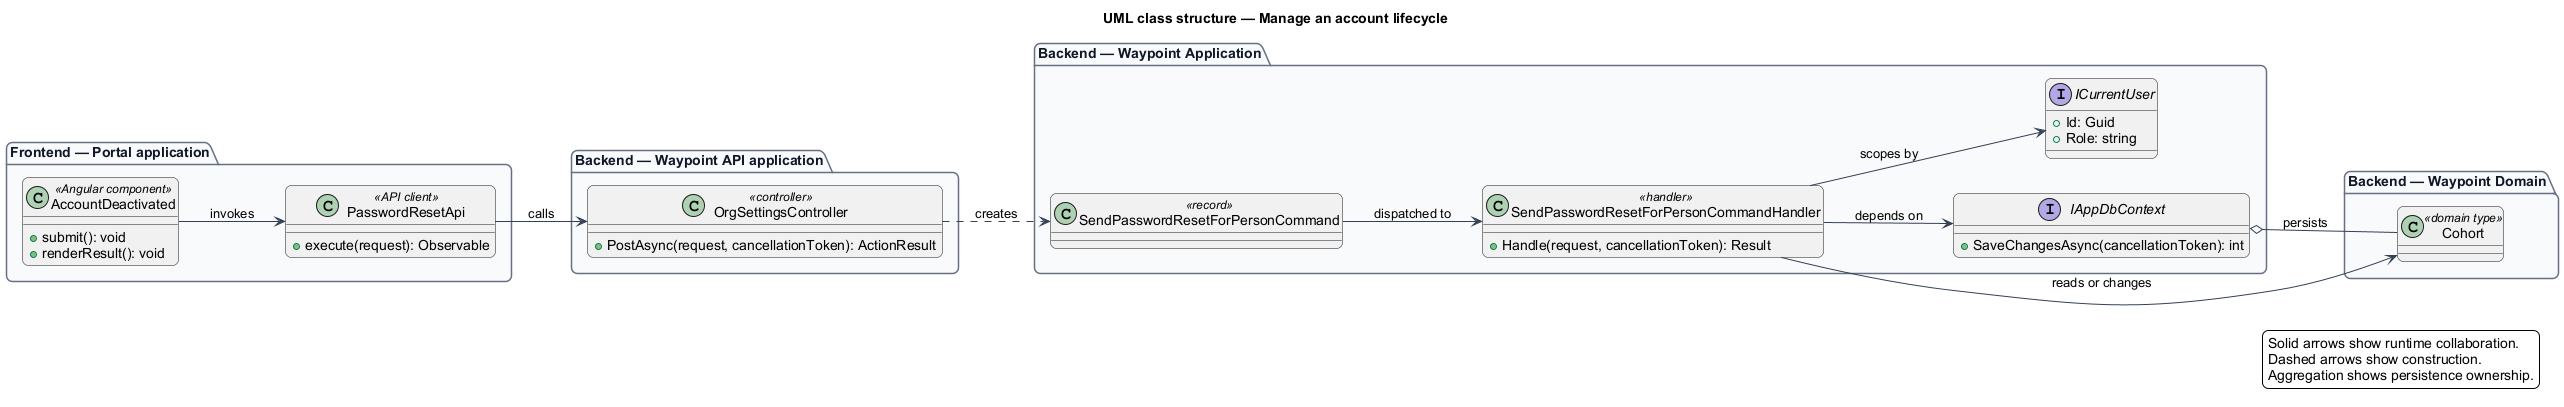

The diagram above was rendered by PlantUML. Its source (embedded in the PNG):
@startuml
left to right direction
title UML class structure — Manage an account lifecycle
skinparam backgroundColor #FFFFFF
skinparam shadowing false
skinparam roundcorner 12
skinparam defaultFontName Arial
skinparam ArrowColor #344054
skinparam rectangle {
  BorderColor #344054
  FontColor #101828
}
skinparam package {
  BorderColor #667085
  FontColor #101828
  BackgroundColor #F9FAFB
}
package "Frontend — Portal application" {
  class "AccountDeactivated" as page_AccountDeactivated <<Angular component>> {
    +submit(): void
    +renderResult(): void
  }
  class "PasswordResetApi" as client_PasswordResetApi <<API client>> {
    +execute(request): Observable
  }
}
package "Backend — Waypoint API application" {
  class "OrgSettingsController" as controller_OrgSettingsController <<controller>> {
    +PostAsync(request, cancellationToken): ActionResult
  }
}
package "Backend — Waypoint Application" {
  class "SendPasswordResetForPersonCommand" as request_SendPasswordResetForPersonCommand <<record>>
  class "SendPasswordResetForPersonCommandHandler" as handler_SendPasswordResetForPersonCommandHandler <<handler>> {
    +Handle(request, cancellationToken): Result
  }
  interface IAppDbContext {
    +SaveChangesAsync(cancellationToken): int
  }
  interface ICurrentUser {
    +Id: Guid
    +Role: string
  }
}
package "Backend — Waypoint Domain" {
  class "Cohort" as entity_Cohort <<domain type>>
}
page_AccountDeactivated --> client_PasswordResetApi : invokes
client_PasswordResetApi --> controller_OrgSettingsController : calls
controller_OrgSettingsController ..> request_SendPasswordResetForPersonCommand : creates
request_SendPasswordResetForPersonCommand --> handler_SendPasswordResetForPersonCommandHandler : dispatched to
handler_SendPasswordResetForPersonCommandHandler --> IAppDbContext : depends on
handler_SendPasswordResetForPersonCommandHandler --> ICurrentUser : scopes by
handler_SendPasswordResetForPersonCommandHandler --> entity_Cohort : reads or changes
IAppDbContext o-- entity_Cohort : persists
legend right
  Solid arrows show runtime collaboration.
  Dashed arrows show construction.
  Aggregation shows persistence ownership.
endlegend
@enduml